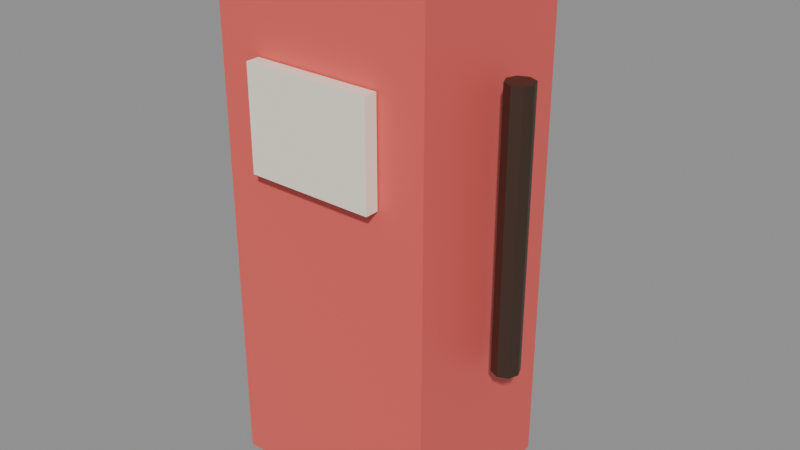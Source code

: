 # Source: prop_pertamini.blend  (saved by Blender 5.3.31; exported with 4.5.12 LTS)
import bpy
from mathutils import Matrix  # noqa: F401  (used for matrix-valued properties, if any)

bpy.ops.wm.read_factory_settings(use_empty=True)
scene = bpy.context.scene
scene.name = 'Scene'

# ---- images (referenced by path relative to the original .blend; pixels are not part of the script)
import os
ASSET_DIR = os.environ.get("B2B_ASSET_DIR", "")  # directory of the original .blend (textures are referenced by path, not embedded)
HERE = os.path.dirname(os.path.abspath(__file__))  # packed textures are extracted next to this script under _unpacked/

def load_image(name, relpath, width, height, colorspace="sRGB"):
    """Load a texture the original file referenced (path relative to the .blend, or extracted next to this script)."""
    p = next((c for c in (os.path.join(HERE, relpath), os.path.join(ASSET_DIR, relpath)) if relpath and os.path.exists(c)), "")
    if p:
        img = bpy.data.images.load(p, check_existing=True)
        img.name = name
    else:  # same state as the original file: an image datablock whose file is absent (Cycles renders it pink)
        img = bpy.data.images.new(name, width, height)
        img.source = "FILE"
        img.filepath = "//" + (relpath or name)
    img.colorspace_settings.name = colorspace
    return img
img_palet_prop_pertamini = load_image('palet_prop_pertamini', '_unpacked/palet_prop_pertamini.307f67f9.png', 12, 4, 'sRGB')

# ---- materials (node trees are filled in below, after node groups)
mat_palet_prop_pertamini = bpy.data.materials.new('palet_prop_pertamini')

# ---- material node trees
mat_palet_prop_pertamini.use_nodes = True; mat_palet_prop_pertamini.node_tree.nodes.clear()
_N = mat_palet_prop_pertamini.node_tree.nodes; _L = mat_palet_prop_pertamini.node_tree.links
n0 = _N.new('ShaderNodeBsdfPrincipled'); n0.name = 'Principled BSDF'; n0.location = (-200, 100)
n0.inputs[10].default_value = 0.005
n1 = _N.new('ShaderNodeOutputMaterial'); n1.name = 'Material Output'; n1.location = (200, 100)
n2 = _N.new('ShaderNodeTexImage'); n2.name = 'Image Texture'; n2.location = (0, 0)
n2.image = img_palet_prop_pertamini
n2.interpolation = 'Closest'
_L.new(n0.outputs[0], n1.inputs[0])
_L.new(n2.outputs[0], n0.inputs[0])
n1.is_active_output = True

# ---- meshes
me_prop_pertamini = bpy.data.meshes.new('prop_pertamini')
me_prop_pertamini.from_pydata([(-0.325, -0.26, 0.0), (-0.325, -0.26, 1.55), (-0.325, 0.26, 0.0), (-0.325, 0.26, 1.55), (0.325, -0.26, 0.0), (0.325, -0.26, 1.55), (0.325, 0.26, 0.0), (0.325, 0.26, 1.55), (-0.19, -0.305, 0.95), (-0.19, -0.305, 1.25), (-0.19, -0.265, 0.95), (-0.19, -0.265, 1.25), (0.19, -0.305, 0.95), (0.19, -0.305, 1.25), (0.19, -0.265, 0.95), (0.19, -0.265, 1.25), (0.4, 0.04, 0.45), (0.4, 0.04, 1.25), (0.4283, 0.02828, 0.45), (0.4283, 0.02828, 1.25), (0.44, 0.0, 0.45), (0.44, 0.0, 1.25), (0.4283, -0.02828, 0.45), (0.4283, -0.02828, 1.25), (0.4, -0.04, 0.45), (0.4, -0.04, 1.25), (0.3717, -0.02828, 0.45), (0.3717, -0.02828, 1.25), (0.36, 0.0, 0.45), (0.36, 0.0, 1.25), (0.3717, 0.02828, 0.45), (0.3717, 0.02828, 1.25)], [], [(0, 1, 3, 2), (2, 3, 7, 6), (6, 7, 5, 4), (4, 5, 1, 0), (2, 6, 4, 0), (7, 3, 1, 5), (8, 9, 11, 10), (10, 11, 15, 14), (14, 15, 13, 12), (12, 13, 9, 8), (10, 14, 12, 8), (15, 11, 9, 13), (16, 17, 19, 18), (18, 19, 21, 20), (20, 21, 23, 22), (22, 23, 25, 24), (24, 25, 27, 26), (26, 27, 29, 28), (19, 17, 31, 29, 27, 25, 23, 21), (28, 29, 31, 30), (30, 31, 17, 16), (16, 18, 20, 22, 24, 26, 28, 30)])
_uv = me_prop_pertamini.uv_layers.new(name='UVMap')
_uv.uv.foreach_set('vector', [0.1667, 0.5, 0.1667, 0.5, 0.1667, 0.5, 0.1667, 0.5, 0.1667, 0.5, 0.1667, 0.5, 0.1667, 0.5, 0.1667, 0.5, 0.1667, 0.5, 0.1667, 0.5, 0.1667, 0.5, 0.1667, 0.5, 0.1667, 0.5, 0.1667, 0.5, 0.1667, 0.5, 0.1667, 0.5, 0.1667, 0.5, 0.1667, 0.5, 0.1667, 0.5, 0.1667, 0.5, 0.1667, 0.5, 0.1667, 0.5, 0.1667, 0.5, 0.1667, 0.5, 0.5, 0.5, 0.5, 0.5, 0.5, 0.5, 0.5, 0.5, 0.5, 0.5, 0.5, 0.5, 0.5, 0.5, 0.5, 0.5, 0.5, 0.5, 0.5, 0.5, 0.5, 0.5, 0.5, 0.5, 0.5, 0.5, 0.5, 0.5, 0.5, 0.5, 0.5, 0.5, 0.5, 0.5, 0.5, 0.5, 0.5, 0.5, 0.5, 0.5, 0.5, 0.5, 0.5, 0.5, 0.5, 0.5, 0.5, 0.5, 0.8333, 0.5, 0.8333, 0.5, 0.8333, 0.5, 0.8333, 0.5, 0.8333, 0.5, 0.8333, 0.5, 0.8333, 0.5, 0.8333, 0.5, 0.8333, 0.5, 0.8333, 0.5, 0.8333, 0.5, 0.8333, 0.5, 0.8333, 0.5, 0.8333, 0.5, 0.8333, 0.5, 0.8333, 0.5, 0.8333, 0.5, 0.8333, 0.5, 0.8333, 0.5, 0.8333, 0.5, 0.8333, 0.5, 0.8333, 0.5, 0.8333, 0.5, 0.8333, 0.5, 0.8333, 0.5, 0.8333, 0.5, 0.8333, 0.5, 0.8333, 0.5, 0.8333, 0.5, 0.8333, 0.5, 0.8333, 0.5, 0.8333, 0.5, 0.8333, 0.5, 0.8333, 0.5, 0.8333, 0.5, 0.8333, 0.5, 0.8333, 0.5, 0.8333, 0.5, 0.8333, 0.5, 0.8333, 0.5, 0.8333, 0.5, 0.8333, 0.5, 0.8333, 0.5, 0.8333, 0.5, 0.8333, 0.5, 0.8333, 0.5, 0.8333, 0.5, 0.8333, 0.5])
me_prop_pertamini.materials.append(mat_palet_prop_pertamini)
me_prop_pertamini.update()

# ---- objects
ob_prop_pertamini = bpy.data.objects.new('prop_pertamini', me_prop_pertamini)

# ---- transforms, parenting, visibility, modifiers, constraints
ob_prop_pertamini.location = (0.0, 0.0, 0.0)

# ---- collection membership
scene.collection.objects.link(ob_prop_pertamini)

# ---- scene / render settings (as saved in the file)
scene.frame_start = 1; scene.frame_end = 250; scene.frame_set(1)
scene.render.engine = 'BLENDER_EEVEE_NEXT'
scene.render.bake_bias = 0.0
scene.render.bake_samples = 0
scene.render.compositor_device = 'GPU'
scene.eevee.use_volume_custom_range = False
scene.eevee.fast_gi_thickness_near = 0.1
scene.eevee.fast_gi_thickness_far = 0.0
scene.eevee.ray_tracing_options.screen_trace_thickness = 0.1
bpy.context.view_layer.update()

# ---- added for rendering (the .blend has no active camera and no usable light): camera, sun + grey world if the file has none
cam_auto = bpy.data.cameras.new('AutoCamera')
cam_auto.lens = 50.0
cam_auto.sensor_width = 36.0
cam_auto.clip_end = 1000.0
ob_auto_camera = bpy.data.objects.new('AutoCamera', cam_auto)
scene.collection.objects.link(ob_auto_camera)
ob_auto_camera.location = (1.74002, -2.04153, 2.12102)
ob_auto_camera.rotation_euler = (1.09748, -7.21219e-08, 0.694738)
scene.camera = ob_auto_camera
light_auto_sun = bpy.data.lights.new('AutoSun', 'SUN')
light_auto_sun.energy = 3.0
light_auto_sun.angle = 0.0523599
ob_auto_sun = bpy.data.objects.new('AutoSun', light_auto_sun)
scene.collection.objects.link(ob_auto_sun)
ob_auto_sun.rotation_euler = (0.872665, 0.174533, 0.523599)
if scene.world is None:
    world_auto = bpy.data.worlds.new('AutoWorld')
    world_auto.color = (0.3, 0.3, 0.3)
    scene.world = world_auto
bpy.context.view_layer.update()
